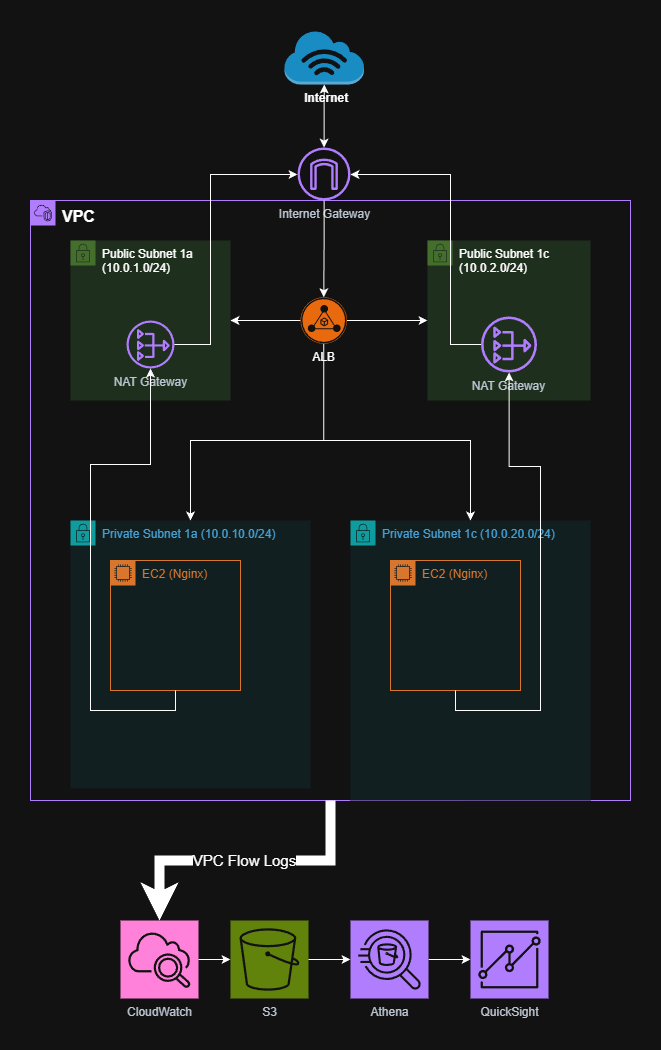

The diagram above was exported from draw.io. Its source (the exported page's mxGraphModel, read from the mxfile embedded in the PNG):
<mxGraphModel dx="1123" dy="1888" grid="1" gridSize="10" guides="1" tooltips="1" connect="1" arrows="1" fold="1" page="1" pageScale="1" pageWidth="827" pageHeight="1169" math="0" shadow="0">
  <root>
    <mxCell id="0" />
    <mxCell id="1" parent="0" />
    <mxCell id="fMZSjB_DLz6B7sjBocF6-1" value="&lt;b&gt;&lt;font style=&quot;font-size: 16px; color: light-dark(rgb(255, 255, 255), rgb(255, 255, 255));&quot;&gt;VPC&lt;/font&gt;&lt;/b&gt;" style="points=[[0,0],[0.25,0],[0.5,0],[0.75,0],[1,0],[1,0.25],[1,0.5],[1,0.75],[1,1],[0.75,1],[0.5,1],[0.25,1],[0,1],[0,0.75],[0,0.5],[0,0.25]];outlineConnect=0;gradientColor=none;html=1;whiteSpace=wrap;fontSize=12;fontStyle=0;container=1;pointerEvents=0;collapsible=0;recursiveResize=0;shape=mxgraph.aws4.group;grIcon=mxgraph.aws4.group_vpc2;strokeColor=#8C4FFF;fillColor=none;verticalAlign=top;align=left;spacingLeft=30;fontColor=#AAB7B8;dashed=0;" vertex="1" parent="1">
      <mxGeometry x="120" y="40" width="600" height="600" as="geometry" />
    </mxCell>
    <mxCell id="fMZSjB_DLz6B7sjBocF6-11" value="Public Subnet 1a (10.0.1.0/24)" style="points=[[0,0],[0.25,0],[0.5,0],[0.75,0],[1,0],[1,0.25],[1,0.5],[1,0.75],[1,1],[0.75,1],[0.5,1],[0.25,1],[0,1],[0,0.75],[0,0.5],[0,0.25]];outlineConnect=0;html=1;whiteSpace=wrap;fontSize=12;fontStyle=0;container=1;pointerEvents=0;collapsible=0;recursiveResize=0;shape=mxgraph.aws4.group;grIcon=mxgraph.aws4.group_security_group;grStroke=0;strokeColor=#82b366;fillColor=#d5e8d4;verticalAlign=top;align=left;spacingLeft=30;strokeWidth=10;" vertex="1" parent="fMZSjB_DLz6B7sjBocF6-1">
      <mxGeometry x="40" y="40" width="160" height="160" as="geometry" />
    </mxCell>
    <mxCell id="fMZSjB_DLz6B7sjBocF6-22" value="NAT Gateway" style="sketch=0;outlineConnect=0;fontColor=#232F3E;gradientColor=none;fillColor=#8C4FFF;strokeColor=none;dashed=0;verticalLabelPosition=bottom;verticalAlign=top;align=center;html=1;fontSize=12;fontStyle=0;aspect=fixed;pointerEvents=1;shape=mxgraph.aws4.nat_gateway;" vertex="1" parent="fMZSjB_DLz6B7sjBocF6-11">
      <mxGeometry x="56" y="80" width="48" height="48" as="geometry" />
    </mxCell>
    <mxCell id="fMZSjB_DLz6B7sjBocF6-12" value="Public Subnet 1c (10.0.2.0/24)" style="points=[[0,0],[0.25,0],[0.5,0],[0.75,0],[1,0],[1,0.25],[1,0.5],[1,0.75],[1,1],[0.75,1],[0.5,1],[0.25,1],[0,1],[0,0.75],[0,0.5],[0,0.25]];outlineConnect=0;html=1;whiteSpace=wrap;fontSize=12;fontStyle=0;container=1;pointerEvents=0;collapsible=0;recursiveResize=0;shape=mxgraph.aws4.group;grIcon=mxgraph.aws4.group_security_group;grStroke=0;strokeColor=#82b366;fillColor=#d5e8d4;verticalAlign=top;align=left;spacingLeft=30;strokeWidth=10;" vertex="1" parent="fMZSjB_DLz6B7sjBocF6-1">
      <mxGeometry x="397" y="40" width="163" height="160" as="geometry" />
    </mxCell>
    <mxCell id="fMZSjB_DLz6B7sjBocF6-23" value="NAT Gateway" style="sketch=0;outlineConnect=0;fontColor=#232F3E;gradientColor=none;fillColor=#8C4FFF;strokeColor=none;dashed=0;verticalLabelPosition=bottom;verticalAlign=top;align=center;html=1;fontSize=12;fontStyle=0;aspect=fixed;pointerEvents=1;shape=mxgraph.aws4.nat_gateway;" vertex="1" parent="fMZSjB_DLz6B7sjBocF6-12">
      <mxGeometry x="53.5" y="76" width="56" height="56" as="geometry" />
    </mxCell>
    <mxCell id="fMZSjB_DLz6B7sjBocF6-14" value="Private Subnet 1a (10.0.10.0/24)" style="points=[[0,0],[0.25,0],[0.5,0],[0.75,0],[1,0],[1,0.25],[1,0.5],[1,0.75],[1,1],[0.75,1],[0.5,1],[0.25,1],[0,1],[0,0.75],[0,0.5],[0,0.25]];outlineConnect=0;gradientColor=none;html=1;whiteSpace=wrap;fontSize=12;fontStyle=0;container=1;pointerEvents=0;collapsible=0;recursiveResize=0;shape=mxgraph.aws4.group;grIcon=mxgraph.aws4.group_security_group;grStroke=0;strokeColor=#00A4A6;fillColor=#E6F6F7;verticalAlign=top;align=left;spacingLeft=30;fontColor=#147EBA;dashed=0;" vertex="1" parent="fMZSjB_DLz6B7sjBocF6-1">
      <mxGeometry x="40" y="320" width="240" height="268" as="geometry" />
    </mxCell>
    <mxCell id="fMZSjB_DLz6B7sjBocF6-19" value="EC2 (Nginx)" style="points=[[0,0],[0.25,0],[0.5,0],[0.75,0],[1,0],[1,0.25],[1,0.5],[1,0.75],[1,1],[0.75,1],[0.5,1],[0.25,1],[0,1],[0,0.75],[0,0.5],[0,0.25]];outlineConnect=0;gradientColor=none;html=1;whiteSpace=wrap;fontSize=12;fontStyle=0;container=1;pointerEvents=0;collapsible=0;recursiveResize=0;shape=mxgraph.aws4.group;grIcon=mxgraph.aws4.group_ec2_instance_contents;strokeColor=#D86613;fillColor=none;verticalAlign=top;align=left;spacingLeft=30;fontColor=#D86613;dashed=0;" vertex="1" parent="fMZSjB_DLz6B7sjBocF6-14">
      <mxGeometry x="40" y="40" width="130" height="130" as="geometry" />
    </mxCell>
    <mxCell id="fMZSjB_DLz6B7sjBocF6-15" value="Private Subnet 1c (10.0.20.0/24)" style="points=[[0,0],[0.25,0],[0.5,0],[0.75,0],[1,0],[1,0.25],[1,0.5],[1,0.75],[1,1],[0.75,1],[0.5,1],[0.25,1],[0,1],[0,0.75],[0,0.5],[0,0.25]];outlineConnect=0;gradientColor=none;html=1;whiteSpace=wrap;fontSize=12;fontStyle=0;container=1;pointerEvents=0;collapsible=0;recursiveResize=0;shape=mxgraph.aws4.group;grIcon=mxgraph.aws4.group_security_group;grStroke=0;strokeColor=#00A4A6;fillColor=#E6F6F7;verticalAlign=top;align=left;spacingLeft=30;fontColor=#147EBA;dashed=0;" vertex="1" parent="fMZSjB_DLz6B7sjBocF6-1">
      <mxGeometry x="320" y="320" width="240" height="280" as="geometry" />
    </mxCell>
    <mxCell id="fMZSjB_DLz6B7sjBocF6-20" value="EC2 (Nginx)" style="points=[[0,0],[0.25,0],[0.5,0],[0.75,0],[1,0],[1,0.25],[1,0.5],[1,0.75],[1,1],[0.75,1],[0.5,1],[0.25,1],[0,1],[0,0.75],[0,0.5],[0,0.25]];outlineConnect=0;gradientColor=none;html=1;whiteSpace=wrap;fontSize=12;fontStyle=0;container=1;pointerEvents=0;collapsible=0;recursiveResize=0;shape=mxgraph.aws4.group;grIcon=mxgraph.aws4.group_ec2_instance_contents;strokeColor=#D86613;fillColor=none;verticalAlign=top;align=left;spacingLeft=30;fontColor=#D86613;dashed=0;" vertex="1" parent="fMZSjB_DLz6B7sjBocF6-15">
      <mxGeometry x="40" y="40" width="130" height="130" as="geometry" />
    </mxCell>
    <mxCell id="fMZSjB_DLz6B7sjBocF6-35" style="edgeStyle=orthogonalEdgeStyle;rounded=0;orthogonalLoop=1;jettySize=auto;html=1;exitX=0.5;exitY=1;exitDx=0;exitDy=0;" edge="1" parent="fMZSjB_DLz6B7sjBocF6-1" source="fMZSjB_DLz6B7sjBocF6-19" target="fMZSjB_DLz6B7sjBocF6-22">
      <mxGeometry relative="1" as="geometry" />
    </mxCell>
    <mxCell id="fMZSjB_DLz6B7sjBocF6-36" style="edgeStyle=orthogonalEdgeStyle;rounded=0;orthogonalLoop=1;jettySize=auto;html=1;exitX=0.5;exitY=1;exitDx=0;exitDy=0;" edge="1" parent="fMZSjB_DLz6B7sjBocF6-1" source="fMZSjB_DLz6B7sjBocF6-20" target="fMZSjB_DLz6B7sjBocF6-23">
      <mxGeometry relative="1" as="geometry" />
    </mxCell>
    <mxCell id="fMZSjB_DLz6B7sjBocF6-49" style="edgeStyle=orthogonalEdgeStyle;rounded=0;orthogonalLoop=1;jettySize=auto;html=1;" edge="1" parent="fMZSjB_DLz6B7sjBocF6-1" source="fMZSjB_DLz6B7sjBocF6-46" target="fMZSjB_DLz6B7sjBocF6-11">
      <mxGeometry relative="1" as="geometry" />
    </mxCell>
    <mxCell id="fMZSjB_DLz6B7sjBocF6-50" style="edgeStyle=orthogonalEdgeStyle;rounded=0;orthogonalLoop=1;jettySize=auto;html=1;" edge="1" parent="fMZSjB_DLz6B7sjBocF6-1" source="fMZSjB_DLz6B7sjBocF6-46" target="fMZSjB_DLz6B7sjBocF6-12">
      <mxGeometry relative="1" as="geometry" />
    </mxCell>
    <mxCell id="fMZSjB_DLz6B7sjBocF6-56" style="edgeStyle=orthogonalEdgeStyle;rounded=0;orthogonalLoop=1;jettySize=auto;html=1;" edge="1" parent="fMZSjB_DLz6B7sjBocF6-1" source="fMZSjB_DLz6B7sjBocF6-46" target="fMZSjB_DLz6B7sjBocF6-14">
      <mxGeometry relative="1" as="geometry">
        <Array as="points">
          <mxPoint x="293" y="240" />
          <mxPoint x="160" y="240" />
        </Array>
      </mxGeometry>
    </mxCell>
    <mxCell id="fMZSjB_DLz6B7sjBocF6-57" style="edgeStyle=orthogonalEdgeStyle;rounded=0;orthogonalLoop=1;jettySize=auto;html=1;entryX=0.5;entryY=0;entryDx=0;entryDy=0;" edge="1" parent="fMZSjB_DLz6B7sjBocF6-1" source="fMZSjB_DLz6B7sjBocF6-46" target="fMZSjB_DLz6B7sjBocF6-15">
      <mxGeometry relative="1" as="geometry">
        <Array as="points">
          <mxPoint x="293" y="240" />
          <mxPoint x="440" y="240" />
        </Array>
      </mxGeometry>
    </mxCell>
    <mxCell id="fMZSjB_DLz6B7sjBocF6-46" value="ALB" style="points=[];aspect=fixed;html=1;align=center;shadow=0;dashed=0;fillColor=#FF6A00;strokeColor=none;shape=mxgraph.alibaba_cloud.alb_application_load_balancer_02;labelPosition=center;verticalLabelPosition=bottom;verticalAlign=top;" vertex="1" parent="fMZSjB_DLz6B7sjBocF6-1">
      <mxGeometry x="270" y="96.75" width="46.5" height="46.5" as="geometry" />
    </mxCell>
    <mxCell id="fMZSjB_DLz6B7sjBocF6-21" value="Internet Gateway" style="sketch=0;outlineConnect=0;fontColor=#232F3E;gradientColor=none;fillColor=#8C4FFF;strokeColor=none;dashed=0;verticalLabelPosition=bottom;verticalAlign=top;align=center;html=1;fontSize=12;fontStyle=0;aspect=fixed;pointerEvents=1;shape=mxgraph.aws4.internet_gateway;" vertex="1" parent="1">
      <mxGeometry x="387" y="-13" width="53" height="53" as="geometry" />
    </mxCell>
    <mxCell id="fMZSjB_DLz6B7sjBocF6-24" value="S3" style="sketch=0;points=[[0,0,0],[0.25,0,0],[0.5,0,0],[0.75,0,0],[1,0,0],[0,1,0],[0.25,1,0],[0.5,1,0],[0.75,1,0],[1,1,0],[0,0.25,0],[0,0.5,0],[0,0.75,0],[1,0.25,0],[1,0.5,0],[1,0.75,0]];outlineConnect=0;fontColor=#232F3E;fillColor=#7AA116;strokeColor=#ffffff;dashed=0;verticalLabelPosition=bottom;verticalAlign=top;align=center;html=1;fontSize=12;fontStyle=0;aspect=fixed;shape=mxgraph.aws4.resourceIcon;resIcon=mxgraph.aws4.s3;" vertex="1" parent="1">
      <mxGeometry x="320" y="760" width="78" height="78" as="geometry" />
    </mxCell>
    <mxCell id="fMZSjB_DLz6B7sjBocF6-38" style="edgeStyle=orthogonalEdgeStyle;rounded=0;orthogonalLoop=1;jettySize=auto;html=1;" edge="1" parent="1" source="fMZSjB_DLz6B7sjBocF6-25" target="fMZSjB_DLz6B7sjBocF6-26">
      <mxGeometry relative="1" as="geometry" />
    </mxCell>
    <mxCell id="fMZSjB_DLz6B7sjBocF6-25" value="Athena" style="sketch=0;points=[[0,0,0],[0.25,0,0],[0.5,0,0],[0.75,0,0],[1,0,0],[0,1,0],[0.25,1,0],[0.5,1,0],[0.75,1,0],[1,1,0],[0,0.25,0],[0,0.5,0],[0,0.75,0],[1,0.25,0],[1,0.5,0],[1,0.75,0]];outlineConnect=0;fontColor=#232F3E;fillColor=#8C4FFF;strokeColor=#ffffff;dashed=0;verticalLabelPosition=bottom;verticalAlign=top;align=center;html=1;fontSize=12;fontStyle=0;aspect=fixed;shape=mxgraph.aws4.resourceIcon;resIcon=mxgraph.aws4.athena;" vertex="1" parent="1">
      <mxGeometry x="440" y="760" width="78" height="78" as="geometry" />
    </mxCell>
    <mxCell id="fMZSjB_DLz6B7sjBocF6-26" value="QuickSight" style="sketch=0;points=[[0,0,0],[0.25,0,0],[0.5,0,0],[0.75,0,0],[1,0,0],[0,1,0],[0.25,1,0],[0.5,1,0],[0.75,1,0],[1,1,0],[0,0.25,0],[0,0.5,0],[0,0.75,0],[1,0.25,0],[1,0.5,0],[1,0.75,0]];outlineConnect=0;fontColor=#232F3E;fillColor=#8C4FFF;strokeColor=#ffffff;dashed=0;verticalLabelPosition=bottom;verticalAlign=top;align=center;html=1;fontSize=12;fontStyle=0;aspect=fixed;shape=mxgraph.aws4.resourceIcon;resIcon=mxgraph.aws4.quicksight;" vertex="1" parent="1">
      <mxGeometry x="560" y="760" width="78" height="78" as="geometry" />
    </mxCell>
    <mxCell id="fMZSjB_DLz6B7sjBocF6-27" value="CloudWatch" style="sketch=0;points=[[0,0,0],[0.25,0,0],[0.5,0,0],[0.75,0,0],[1,0,0],[0,1,0],[0.25,1,0],[0.5,1,0],[0.75,1,0],[1,1,0],[0,0.25,0],[0,0.5,0],[0,0.75,0],[1,0.25,0],[1,0.5,0],[1,0.75,0]];points=[[0,0,0],[0.25,0,0],[0.5,0,0],[0.75,0,0],[1,0,0],[0,1,0],[0.25,1,0],[0.5,1,0],[0.75,1,0],[1,1,0],[0,0.25,0],[0,0.5,0],[0,0.75,0],[1,0.25,0],[1,0.5,0],[1,0.75,0]];outlineConnect=0;fontColor=#232F3E;fillColor=#E7157B;strokeColor=#ffffff;dashed=0;verticalLabelPosition=bottom;verticalAlign=top;align=center;html=1;fontSize=12;fontStyle=0;aspect=fixed;shape=mxgraph.aws4.resourceIcon;resIcon=mxgraph.aws4.cloudwatch_2;" vertex="1" parent="1">
      <mxGeometry x="210" y="760" width="78" height="78" as="geometry" />
    </mxCell>
    <mxCell id="fMZSjB_DLz6B7sjBocF6-34" style="edgeStyle=orthogonalEdgeStyle;rounded=0;orthogonalLoop=1;jettySize=auto;html=1;entryX=0;entryY=0.5;entryDx=0;entryDy=0;entryPerimeter=0;" edge="1" parent="1" source="fMZSjB_DLz6B7sjBocF6-27" target="fMZSjB_DLz6B7sjBocF6-24">
      <mxGeometry relative="1" as="geometry" />
    </mxCell>
    <mxCell id="fMZSjB_DLz6B7sjBocF6-37" style="edgeStyle=orthogonalEdgeStyle;rounded=0;orthogonalLoop=1;jettySize=auto;html=1;entryX=0;entryY=0.5;entryDx=0;entryDy=0;entryPerimeter=0;" edge="1" parent="1" source="fMZSjB_DLz6B7sjBocF6-24" target="fMZSjB_DLz6B7sjBocF6-25">
      <mxGeometry relative="1" as="geometry" />
    </mxCell>
    <mxCell id="fMZSjB_DLz6B7sjBocF6-39" value="VPC Flow Logs" style="edgeStyle=orthogonalEdgeStyle;rounded=0;orthogonalLoop=1;jettySize=auto;html=1;entryX=0.5;entryY=0;entryDx=0;entryDy=0;entryPerimeter=0;curved=0;strokeWidth=10;fontSize=15;" edge="1" parent="1" source="fMZSjB_DLz6B7sjBocF6-1" target="fMZSjB_DLz6B7sjBocF6-27">
      <mxGeometry relative="1" as="geometry" />
    </mxCell>
    <mxCell id="fMZSjB_DLz6B7sjBocF6-42" style="edgeStyle=orthogonalEdgeStyle;rounded=0;orthogonalLoop=1;jettySize=auto;html=1;" edge="1" parent="1" source="fMZSjB_DLz6B7sjBocF6-22" target="fMZSjB_DLz6B7sjBocF6-21">
      <mxGeometry relative="1" as="geometry">
        <mxPoint x="370" y="20" as="targetPoint" />
        <Array as="points">
          <mxPoint x="300" y="184" />
          <mxPoint x="300" y="14" />
        </Array>
      </mxGeometry>
    </mxCell>
    <mxCell id="fMZSjB_DLz6B7sjBocF6-43" value="" style="edgeStyle=orthogonalEdgeStyle;rounded=0;orthogonalLoop=1;jettySize=auto;html=1;" edge="1" parent="1" source="fMZSjB_DLz6B7sjBocF6-23" target="fMZSjB_DLz6B7sjBocF6-21">
      <mxGeometry relative="1" as="geometry">
        <Array as="points">
          <mxPoint x="540" y="184" />
          <mxPoint x="540" y="14" />
        </Array>
      </mxGeometry>
    </mxCell>
    <mxCell id="fMZSjB_DLz6B7sjBocF6-44" value="&lt;b&gt;&amp;nbsp;Internet&lt;/b&gt;" style="outlineConnect=0;dashed=0;verticalLabelPosition=bottom;verticalAlign=top;align=center;html=1;shape=mxgraph.aws3.internet_3;fillColor=#1ba1e2;strokeColor=#006EAF;fontColor=light-dark(#FFFFFF,#FFFFFF);" vertex="1" parent="1">
      <mxGeometry x="374" y="-130" width="79.5" height="54" as="geometry" />
    </mxCell>
    <mxCell id="fMZSjB_DLz6B7sjBocF6-45" style="edgeStyle=orthogonalEdgeStyle;rounded=0;orthogonalLoop=1;jettySize=auto;html=1;entryX=0.5;entryY=1;entryDx=0;entryDy=0;entryPerimeter=0;startArrow=classic;startFill=1;" edge="1" parent="1" source="fMZSjB_DLz6B7sjBocF6-21" target="fMZSjB_DLz6B7sjBocF6-44">
      <mxGeometry relative="1" as="geometry" />
    </mxCell>
    <mxCell id="fMZSjB_DLz6B7sjBocF6-47" value="" style="edgeStyle=orthogonalEdgeStyle;rounded=0;orthogonalLoop=1;jettySize=auto;html=1;" edge="1" parent="1" source="fMZSjB_DLz6B7sjBocF6-21" target="fMZSjB_DLz6B7sjBocF6-46">
      <mxGeometry relative="1" as="geometry">
        <mxPoint x="420" y="23" as="sourcePoint" />
        <mxPoint x="480" y="170" as="targetPoint" />
        <Array as="points" />
      </mxGeometry>
    </mxCell>
  </root>
</mxGraphModel>